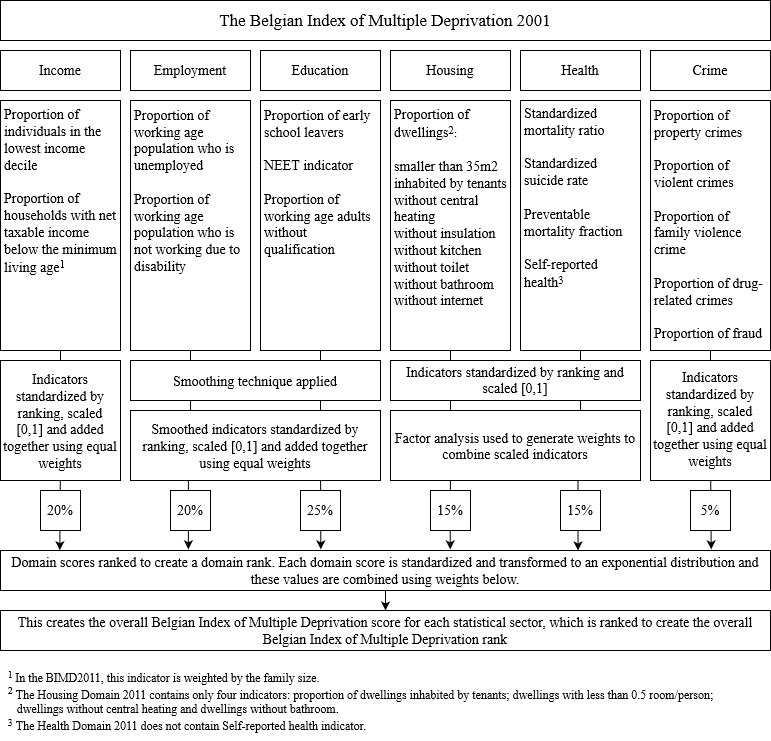

The diagram above was exported from draw.io. Its source (the exported page's mxGraphModel, read from the mxfile embedded in the PNG):
<mxGraphModel dx="782" dy="392" grid="1" gridSize="10" guides="1" tooltips="1" connect="1" arrows="1" fold="1" page="1" pageScale="1" pageWidth="827" pageHeight="1169" math="0" shadow="0">
  <root>
    <mxCell id="0" />
    <mxCell id="1" parent="0" />
    <mxCell id="OLKulWF5L7Wh9TveJJId-1" value="&lt;font style=&quot;font-size: 17px&quot; face=&quot;Times New Roman&quot;&gt;The Belgian Index of Multiple Deprivation 2001&lt;/font&gt;" style="whiteSpace=wrap;html=1;rounded=0;shadow=0;comic=0;labelBackgroundColor=none;strokeWidth=1;fontFamily=Verdana;fontSize=12;align=center;" parent="1" vertex="1">
      <mxGeometry x="30" y="70" width="770" height="40" as="geometry" />
    </mxCell>
    <mxCell id="OLKulWF5L7Wh9TveJJId-14" value="&lt;font style=&quot;font-size: 14px&quot; face=&quot;Times New Roman&quot;&gt;Income&lt;/font&gt;" style="rounded=0;whiteSpace=wrap;html=1;" parent="1" vertex="1">
      <mxGeometry x="30" y="120" width="120" height="40" as="geometry" />
    </mxCell>
    <mxCell id="OLKulWF5L7Wh9TveJJId-15" value="&lt;font style=&quot;font-size: 14px&quot; face=&quot;Times New Roman&quot;&gt;Employment&lt;/font&gt;" style="rounded=0;whiteSpace=wrap;html=1;" parent="1" vertex="1">
      <mxGeometry x="160" y="120" width="120" height="40" as="geometry" />
    </mxCell>
    <mxCell id="OLKulWF5L7Wh9TveJJId-21" value="&lt;font style=&quot;font-size: 14px&quot; face=&quot;Times New Roman&quot;&gt;Education&lt;/font&gt;" style="rounded=0;whiteSpace=wrap;html=1;" parent="1" vertex="1">
      <mxGeometry x="290" y="120" width="120" height="40" as="geometry" />
    </mxCell>
    <mxCell id="OLKulWF5L7Wh9TveJJId-24" value="&lt;font style=&quot;font-size: 14px&quot; face=&quot;Times New Roman&quot;&gt;Health&lt;/font&gt;" style="rounded=0;whiteSpace=wrap;html=1;" parent="1" vertex="1">
      <mxGeometry x="550" y="120" width="120" height="40" as="geometry" />
    </mxCell>
    <mxCell id="OLKulWF5L7Wh9TveJJId-25" value="Crime " style="rounded=0;whiteSpace=wrap;html=1;fontFamily=Times New Roman;fontSize=14;" parent="1" vertex="1">
      <mxGeometry x="680" y="120" width="120" height="40" as="geometry" />
    </mxCell>
    <mxCell id="OLKulWF5L7Wh9TveJJId-28" value="&lt;font style=&quot;font-size: 14px&quot; face=&quot;Times New Roman&quot;&gt;Housing&lt;/font&gt;" style="rounded=0;whiteSpace=wrap;html=1;" parent="1" vertex="1">
      <mxGeometry x="420" y="120" width="120" height="40" as="geometry" />
    </mxCell>
    <mxCell id="OLKulWF5L7Wh9TveJJId-158" style="edgeStyle=orthogonalEdgeStyle;rounded=0;sketch=0;orthogonalLoop=1;jettySize=auto;html=1;entryX=0.077;entryY=-0.008;entryDx=0;entryDy=0;entryPerimeter=0;fontFamily=Times New Roman;fontSize=14;" parent="1" target="OLKulWF5L7Wh9TveJJId-43" edge="1">
      <mxGeometry relative="1" as="geometry">
        <mxPoint x="90" y="420" as="sourcePoint" />
      </mxGeometry>
    </mxCell>
    <mxCell id="OLKulWF5L7Wh9TveJJId-161" style="edgeStyle=orthogonalEdgeStyle;rounded=0;sketch=0;orthogonalLoop=1;jettySize=auto;html=1;entryX=0.244;entryY=-0.029;entryDx=0;entryDy=0;entryPerimeter=0;fontFamily=Times New Roman;fontSize=14;" parent="1" source="OLKulWF5L7Wh9TveJJId-32" target="OLKulWF5L7Wh9TveJJId-43" edge="1">
      <mxGeometry relative="1" as="geometry" />
    </mxCell>
    <mxCell id="OLKulWF5L7Wh9TveJJId-32" value="&lt;div style=&quot;font-size: 14px&quot;&gt;Proportion of working age population who is unemployed &lt;br style=&quot;font-size: 14px&quot;&gt;&lt;/div&gt;&lt;div style=&quot;font-size: 14px&quot;&gt;&lt;br style=&quot;font-size: 14px&quot;&gt;&lt;/div&gt;&lt;div style=&quot;font-size: 14px&quot;&gt;Proportion of working age population who is not working due to disability &lt;br&gt;&lt;/div&gt;&lt;div style=&quot;font-size: 14px&quot;&gt;&lt;br&gt;&lt;/div&gt;&lt;div style=&quot;font-size: 14px&quot;&gt;&lt;br&gt;&lt;/div&gt;&lt;div style=&quot;font-size: 14px&quot;&gt;&lt;br style=&quot;font-size: 14px&quot;&gt;&lt;/div&gt;&lt;div style=&quot;font-size: 14px&quot;&gt;&lt;br style=&quot;font-size: 14px&quot;&gt;&lt;/div&gt;" style="rounded=0;whiteSpace=wrap;html=1;fontFamily=Times New Roman;align=left;spacingTop=2;spacing=0;fontSize=14;spacingLeft=4;spacingBottom=4;spacingRight=4;" parent="1" vertex="1">
      <mxGeometry x="160" y="170" width="120" height="250" as="geometry" />
    </mxCell>
    <mxCell id="OLKulWF5L7Wh9TveJJId-163" style="edgeStyle=orthogonalEdgeStyle;rounded=0;sketch=0;orthogonalLoop=1;jettySize=auto;html=1;entryX=0.416;entryY=-0.029;entryDx=0;entryDy=0;entryPerimeter=0;fontFamily=Times New Roman;fontSize=14;" parent="1" source="OLKulWF5L7Wh9TveJJId-33" target="OLKulWF5L7Wh9TveJJId-43" edge="1">
      <mxGeometry relative="1" as="geometry" />
    </mxCell>
    <mxCell id="OLKulWF5L7Wh9TveJJId-33" value="&lt;div style=&quot;font-size: 14px&quot;&gt;Proportion of early school leavers&lt;/div&gt;&lt;div style=&quot;font-size: 14px&quot;&gt;&lt;br style=&quot;font-size: 14px&quot;&gt;&lt;/div&gt;&lt;div style=&quot;font-size: 14px&quot;&gt;NEET indicator&lt;/div&gt;&lt;div style=&quot;font-size: 14px&quot;&gt;&lt;br style=&quot;font-size: 14px&quot;&gt;&lt;/div&gt;&lt;div style=&quot;font-size: 14px&quot;&gt;Proportion of working age adults without qualification &lt;br style=&quot;font-size: 14px&quot;&gt;&lt;/div&gt;&lt;div style=&quot;font-size: 14px&quot;&gt;&lt;br style=&quot;font-size: 14px&quot;&gt;&lt;/div&gt;&lt;div style=&quot;font-size: 14px&quot;&gt;&lt;br style=&quot;font-size: 14px&quot;&gt;&lt;/div&gt;&lt;div style=&quot;font-size: 14px&quot;&gt;&lt;br style=&quot;font-size: 14px&quot;&gt;&lt;/div&gt;&lt;div style=&quot;font-size: 14px&quot;&gt;&lt;br style=&quot;font-size: 14px&quot;&gt;&lt;/div&gt;&lt;div style=&quot;font-size: 14px&quot;&gt;&lt;br style=&quot;font-size: 14px&quot;&gt;&lt;/div&gt;" style="rounded=0;whiteSpace=wrap;html=1;fontFamily=Times New Roman;align=left;spacingTop=2;spacing=0;fontSize=14;spacingLeft=4;spacingBottom=4;spacingRight=4;" parent="1" vertex="1">
      <mxGeometry x="290" y="170" width="120" height="250" as="geometry" />
    </mxCell>
    <mxCell id="OLKulWF5L7Wh9TveJJId-167" style="edgeStyle=orthogonalEdgeStyle;rounded=0;sketch=0;orthogonalLoop=1;jettySize=auto;html=1;entryX=0.584;entryY=-0.029;entryDx=0;entryDy=0;entryPerimeter=0;fontFamily=Times New Roman;fontSize=14;" parent="1" source="OLKulWF5L7Wh9TveJJId-34" target="OLKulWF5L7Wh9TveJJId-43" edge="1">
      <mxGeometry relative="1" as="geometry" />
    </mxCell>
    <mxCell id="OLKulWF5L7Wh9TveJJId-34" value="&lt;div style=&quot;font-size: 11px&quot;&gt;&lt;font style=&quot;font-size: 14px&quot;&gt;Proportion of dwellings&lt;/font&gt;&lt;sup&gt;&lt;font style=&quot;font-size: 11px&quot;&gt;2&lt;/font&gt;&lt;/sup&gt;:&lt;/div&gt;&lt;div style=&quot;font-size: 14px&quot;&gt;&lt;br&gt;&lt;/div&gt;&lt;div style=&quot;font-size: 14px&quot;&gt;smaller than 35m2&lt;/div&gt;&lt;div style=&quot;font-size: 14px&quot;&gt;inhabited by tenants&lt;/div&gt;&lt;div style=&quot;font-size: 14px&quot;&gt;without central heating&lt;/div&gt;&lt;div style=&quot;font-size: 14px&quot;&gt;without insulation &lt;br style=&quot;font-size: 14px&quot;&gt;&lt;/div&gt;&lt;div style=&quot;font-size: 14px&quot;&gt;without kitchen&lt;/div&gt;&lt;div style=&quot;font-size: 14px&quot;&gt;without toilet&lt;/div&gt;&lt;div style=&quot;font-size: 14px&quot;&gt;without bathroom&lt;/div&gt;&lt;div style=&quot;font-size: 14px&quot;&gt;without internet &lt;br&gt;&lt;/div&gt;&lt;div style=&quot;font-size: 14px&quot;&gt;&lt;br&gt;&lt;/div&gt;&lt;div style=&quot;font-size: 14px&quot;&gt;&lt;br style=&quot;font-size: 14px&quot;&gt;&lt;/div&gt;" style="rounded=0;whiteSpace=wrap;html=1;fontFamily=Times New Roman;align=left;spacingTop=2;spacing=0;fontSize=14;spacingLeft=4;spacingBottom=4;spacingRight=4;" parent="1" vertex="1">
      <mxGeometry x="420" y="170" width="120" height="250" as="geometry" />
    </mxCell>
    <mxCell id="OLKulWF5L7Wh9TveJJId-168" style="edgeStyle=orthogonalEdgeStyle;rounded=0;sketch=0;orthogonalLoop=1;jettySize=auto;html=1;entryX=0.75;entryY=0;entryDx=0;entryDy=0;fontFamily=Times New Roman;fontSize=14;" parent="1" source="OLKulWF5L7Wh9TveJJId-35" target="OLKulWF5L7Wh9TveJJId-43" edge="1">
      <mxGeometry relative="1" as="geometry" />
    </mxCell>
    <mxCell id="OLKulWF5L7Wh9TveJJId-35" value="&lt;div style=&quot;font-size: 14px&quot;&gt;Standardized mortality ratio&lt;/div&gt;&lt;div style=&quot;font-size: 14px&quot;&gt;&lt;br style=&quot;font-size: 14px&quot;&gt;&lt;/div&gt;&lt;div style=&quot;font-size: 14px&quot;&gt;Standardized suicide rate&lt;/div&gt;&lt;div style=&quot;font-size: 14px&quot;&gt;&lt;br style=&quot;font-size: 14px&quot;&gt;&lt;/div&gt;&lt;div style=&quot;font-size: 14px&quot;&gt;Preventable mortality fraction&lt;/div&gt;&lt;div style=&quot;font-size: 14px&quot;&gt;&lt;br style=&quot;font-size: 14px&quot;&gt;&lt;/div&gt;&lt;div style=&quot;font-size: 14px&quot;&gt;Self-reported health&lt;font size=&quot;1&quot;&gt;&lt;sup style=&quot;font-size: 11px&quot;&gt;3&lt;/sup&gt;&lt;/font&gt;&lt;/div&gt;&lt;div style=&quot;font-size: 14px&quot;&gt;&lt;sup&gt;&lt;br&gt;&lt;/sup&gt;&lt;/div&gt;&lt;div style=&quot;font-size: 14px&quot;&gt;&lt;br&gt;&lt;/div&gt;&lt;div style=&quot;font-size: 14px&quot;&gt;&lt;br style=&quot;font-size: 14px&quot;&gt;&lt;/div&gt;" style="rounded=0;whiteSpace=wrap;html=1;fontFamily=Times New Roman;align=left;spacingTop=2;spacing=0;fontSize=14;spacingLeft=4;spacingRight=4;spacingBottom=4;" parent="1" vertex="1">
      <mxGeometry x="550" y="170" width="120" height="250" as="geometry" />
    </mxCell>
    <mxCell id="OLKulWF5L7Wh9TveJJId-169" style="edgeStyle=orthogonalEdgeStyle;rounded=0;sketch=0;orthogonalLoop=1;jettySize=auto;html=1;entryX=0.923;entryY=-0.029;entryDx=0;entryDy=0;entryPerimeter=0;fontFamily=Times New Roman;fontSize=14;" parent="1" source="OLKulWF5L7Wh9TveJJId-36" target="OLKulWF5L7Wh9TveJJId-43" edge="1">
      <mxGeometry relative="1" as="geometry" />
    </mxCell>
    <mxCell id="OLKulWF5L7Wh9TveJJId-36" value="&lt;div style=&quot;font-size: 14px&quot;&gt;Proportion of property crimes&lt;/div&gt;&lt;div style=&quot;font-size: 14px&quot;&gt;&lt;br style=&quot;font-size: 14px&quot;&gt;&lt;/div&gt;&lt;div style=&quot;font-size: 14px&quot;&gt;Proportion of violent crimes&lt;/div&gt;&lt;div style=&quot;font-size: 14px&quot;&gt;&lt;br style=&quot;font-size: 14px&quot;&gt;&lt;/div&gt;&lt;div style=&quot;font-size: 14px&quot;&gt;Proportion of family violence crime&lt;/div&gt;&lt;div style=&quot;font-size: 14px&quot;&gt;&lt;br style=&quot;font-size: 14px&quot;&gt;&lt;/div&gt;&lt;div style=&quot;font-size: 14px&quot;&gt;Proportion of drug-related crimes&lt;/div&gt;&lt;div style=&quot;font-size: 14px&quot;&gt;&lt;br style=&quot;font-size: 14px&quot;&gt;&lt;/div&gt;&lt;div style=&quot;font-size: 14px&quot;&gt;Proportion of fraud &lt;br style=&quot;font-size: 14px&quot;&gt;&lt;/div&gt;" style="rounded=0;whiteSpace=wrap;html=1;fontFamily=Times New Roman;align=left;spacingTop=2;spacing=0;fontSize=14;spacingLeft=4;spacingRight=4;spacingBottom=4;" parent="1" vertex="1">
      <mxGeometry x="680" y="170" width="120" height="250" as="geometry" />
    </mxCell>
    <mxCell id="OLKulWF5L7Wh9TveJJId-37" value="Indicators standardized by ranking, scaled [0,1] and added together using equal weights" style="rounded=0;whiteSpace=wrap;html=1;fontFamily=Times New Roman;align=center;spacingTop=2;spacing=0;fontSize=14;spacingLeft=4;spacingRight=4;" parent="1" vertex="1">
      <mxGeometry x="30" y="430" width="120" height="120" as="geometry" />
    </mxCell>
    <mxCell id="OLKulWF5L7Wh9TveJJId-74" value="" style="edgeStyle=orthogonalEdgeStyle;rounded=0;orthogonalLoop=1;jettySize=auto;html=1;fontFamily=Times New Roman;startArrow=none;" parent="1" source="OLKulWF5L7Wh9TveJJId-43" target="OLKulWF5L7Wh9TveJJId-44" edge="1">
      <mxGeometry relative="1" as="geometry" />
    </mxCell>
    <mxCell id="OLKulWF5L7Wh9TveJJId-41" value="Factor analysis used to generate weights to combine scaled indicators" style="rounded=0;whiteSpace=wrap;html=1;fontFamily=Times New Roman;align=center;spacingTop=2;spacing=0;fontSize=14;" parent="1" vertex="1">
      <mxGeometry x="420" y="480" width="250" height="70" as="geometry" />
    </mxCell>
    <mxCell id="OLKulWF5L7Wh9TveJJId-42" value="Indicators standardized by ranking, scaled [0,1] and added together using equal weights" style="rounded=0;whiteSpace=wrap;html=1;fontFamily=Times New Roman;align=center;spacingTop=2;spacing=0;fontSize=14;spacingLeft=4;spacingBottom=4;spacingRight=4;" parent="1" vertex="1">
      <mxGeometry x="680" y="430" width="120" height="120" as="geometry" />
    </mxCell>
    <mxCell id="OLKulWF5L7Wh9TveJJId-44" value="&lt;font style=&quot;font-size: 14px;&quot; face=&quot;Times New Roman&quot;&gt;This creates the overall Belgian Index of Multiple Deprivation score for each statistical sector, which is ranked to create the overall Belgian Index of Multiple Deprivation rank&lt;/font&gt;" style="whiteSpace=wrap;html=1;rounded=0;shadow=0;comic=0;labelBackgroundColor=none;strokeWidth=1;fontFamily=Verdana;fontSize=14;align=center;" parent="1" vertex="1">
      <mxGeometry x="30" y="680" width="770" height="40" as="geometry" />
    </mxCell>
    <mxCell id="OLKulWF5L7Wh9TveJJId-38" value="Smoothing technique applied" style="rounded=0;whiteSpace=wrap;html=1;fontFamily=Times New Roman;align=center;spacingTop=2;spacing=0;fontSize=14;" parent="1" vertex="1">
      <mxGeometry x="160" y="430" width="250" height="40" as="geometry" />
    </mxCell>
    <mxCell id="OLKulWF5L7Wh9TveJJId-43" value="&lt;font style=&quot;font-size: 14px;&quot; face=&quot;Times New Roman&quot;&gt;Domain scores ranked to create a domain rank. Each domain score is standardized and transformed to an exponential distribution and these values are combined using weights below.&lt;/font&gt;" style="whiteSpace=wrap;html=1;rounded=0;shadow=0;comic=0;labelBackgroundColor=none;strokeWidth=1;fontFamily=Verdana;fontSize=14;align=center;" parent="1" vertex="1">
      <mxGeometry x="30" y="620" width="770" height="40" as="geometry" />
    </mxCell>
    <mxCell id="OLKulWF5L7Wh9TveJJId-40" value="Indicators standardized by ranking and scaled [0,1]" style="rounded=0;whiteSpace=wrap;html=1;fontFamily=Times New Roman;align=center;spacingTop=4;spacing=0;fontSize=14;spacingBottom=4;spacingLeft=4;spacingRight=4;" parent="1" vertex="1">
      <mxGeometry x="420" y="430" width="250" height="40" as="geometry" />
    </mxCell>
    <mxCell id="OLKulWF5L7Wh9TveJJId-39" value="Smoothed indicators standardized by ranking, scaled [0,1] and added together using equal weights" style="rounded=0;whiteSpace=wrap;html=1;fontFamily=Times New Roman;align=center;spacingTop=2;spacing=0;fontSize=14;" parent="1" vertex="1">
      <mxGeometry x="160" y="480" width="250" height="70" as="geometry" />
    </mxCell>
    <mxCell id="OLKulWF5L7Wh9TveJJId-142" value="5%" style="rounded=0;whiteSpace=wrap;html=1;sketch=0;fontSize=14;fontFamily=Times New Roman;" parent="1" vertex="1">
      <mxGeometry x="720" y="560" width="40" height="40" as="geometry" />
    </mxCell>
    <mxCell id="OLKulWF5L7Wh9TveJJId-143" value="15%" style="rounded=0;whiteSpace=wrap;html=1;sketch=0;fontSize=14;fontFamily=Times New Roman;" parent="1" vertex="1">
      <mxGeometry x="590" y="560" width="40" height="40" as="geometry" />
    </mxCell>
    <mxCell id="OLKulWF5L7Wh9TveJJId-138" value="20%" style="rounded=0;whiteSpace=wrap;html=1;sketch=0;fontSize=14;fontFamily=Times New Roman;" parent="1" vertex="1">
      <mxGeometry x="70" y="560" width="40" height="40" as="geometry" />
    </mxCell>
    <mxCell id="OLKulWF5L7Wh9TveJJId-145" value="20%" style="rounded=0;whiteSpace=wrap;html=1;sketch=0;fontSize=14;fontFamily=Times New Roman;" parent="1" vertex="1">
      <mxGeometry x="200" y="560" width="40" height="40" as="geometry" />
    </mxCell>
    <mxCell id="OLKulWF5L7Wh9TveJJId-144" value="25%" style="rounded=0;whiteSpace=wrap;html=1;sketch=0;fontFamily=Times New Roman;fontSize=14;" parent="1" vertex="1">
      <mxGeometry x="330" y="560" width="40" height="40" as="geometry" />
    </mxCell>
    <mxCell id="OLKulWF5L7Wh9TveJJId-141" value="15%" style="rounded=0;whiteSpace=wrap;html=1;sketch=0;fontFamily=Times New Roman;fontSize=14;" parent="1" vertex="1">
      <mxGeometry x="460" y="560" width="40" height="40" as="geometry" />
    </mxCell>
    <mxCell id="OLKulWF5L7Wh9TveJJId-170" value="&lt;div style=&quot;font-size: 12px&quot; align=&quot;left&quot;&gt;&lt;font style=&quot;font-size: 12px&quot;&gt;&lt;sup&gt;1 &lt;/sup&gt;In the BIMD2011, this indicator is weighted by the family size.&lt;/font&gt;&lt;/div&gt;&lt;div style=&quot;font-size: 12px&quot; align=&quot;left&quot;&gt;&lt;font style=&quot;font-size: 12px&quot;&gt;&lt;sup&gt;2&lt;/sup&gt; The Housing Domain 2011 contains only four indicators: proportion of dwellings inhabited by tenants; dwellings with less than 0.5 room/person; &lt;br&gt;&lt;/font&gt;&lt;/div&gt;&lt;div style=&quot;font-size: 12px&quot; align=&quot;left&quot;&gt;&lt;font style=&quot;font-size: 12px&quot;&gt;&amp;nbsp;&amp;nbsp; dwellings without central heating and dwellings without bathroom.&amp;nbsp; &lt;br&gt;&lt;/font&gt;&lt;/div&gt;&lt;div style=&quot;font-size: 12px&quot; align=&quot;left&quot;&gt;&lt;font style=&quot;font-size: 12px&quot;&gt;&lt;sup&gt;3&lt;/sup&gt; The Health Domain 2011 does not contain Self-reported health indicator.&lt;br&gt;&lt;/font&gt;&lt;/div&gt;" style="text;html=1;align=center;verticalAlign=middle;resizable=0;points=[];autosize=1;strokeColor=none;fillColor=none;fontSize=14;fontFamily=Times New Roman;" parent="1" vertex="1">
      <mxGeometry x="30" y="730" width="720" height="80" as="geometry" />
    </mxCell>
    <mxCell id="I5RF8sCFwuIiA62T8Axv-1" value="Proportion of individuals in the lowest income decile&lt;br&gt;&lt;br&gt;Proportion of households with net taxable income below the minimum living age&lt;font size=&quot;1&quot;&gt;&lt;sup&gt;&lt;font style=&quot;font-size: 11px&quot;&gt;1&lt;/font&gt;&lt;/sup&gt;&lt;/font&gt;&lt;div&gt;&lt;br&gt;&lt;/div&gt;&lt;div&gt;&lt;br&gt;&lt;/div&gt;&lt;div&gt;&lt;br&gt;&lt;br&gt;&lt;/div&gt;" style="rounded=0;whiteSpace=wrap;html=1;fontFamily=Times New Roman;align=left;spacingTop=2;spacing=0;fontSize=14;spacingLeft=4;spacingBottom=4;spacingRight=4;" parent="1" vertex="1">
      <mxGeometry x="30" y="170" width="120" height="250" as="geometry" />
    </mxCell>
  </root>
</mxGraphModel>